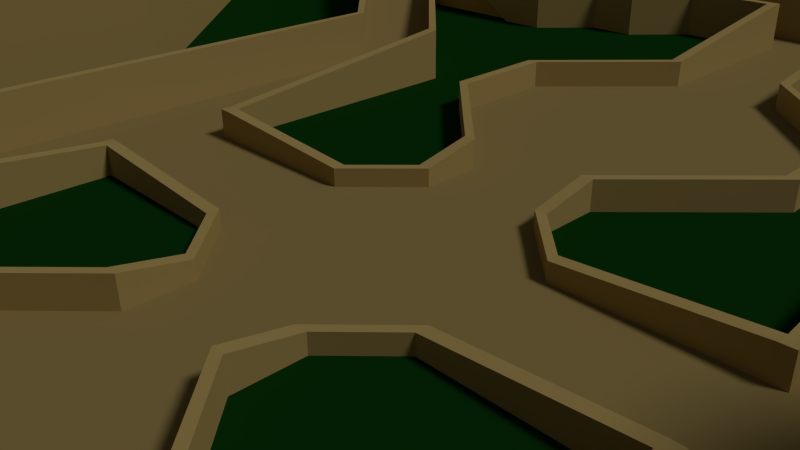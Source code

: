 # Source: Ancient_Ruins_Map.blend  (saved by Blender 2.72.0; exported with 4.5.12 LTS)
import bpy
from mathutils import Matrix  # noqa: F401  (used for matrix-valued properties, if any)

bpy.ops.wm.read_factory_settings(use_empty=True)
scene = bpy.context.scene
scene.name = 'Scene'

# ---- collections
col_collection_1 = bpy.data.collections.new('Collection 1'); scene.collection.children.link(col_collection_1)

# ---- materials (node trees are filled in below, after node groups)
mat_stonewall = bpy.data.materials.new('StoneWall')
mat_stonewall.alpha_threshold = 0.0
mat_stonewall.use_transparent_shadow = False
mat_stonewall.diffuse_color = (0.4672, 0.338, 0.1172, 1.0)
mat_stonewall.specular_color = (0.65, 0.4686, 0.16)
mat_stonewall.roughness = 0.5
mat_grass = bpy.data.materials.new('Grass')
mat_grass.alpha_threshold = 0.0
mat_grass.use_transparent_shadow = False
mat_grass.diffuse_color = (0.003342, 0.04203, 0.004115, 1.0)
mat_grass.specular_color = (0.009082, 0.2079, 0.01218)
mat_grass.roughness = 0.5
mat_stoneroad = bpy.data.materials.new('StoneRoad')
mat_stoneroad.alpha_threshold = 0.0
mat_stoneroad.use_transparent_shadow = False
mat_stoneroad.diffuse_color = (0.3185, 0.2315, 0.0819, 1.0)
mat_stoneroad.specular_color = (0.42, 0.3042, 0.106)
mat_stoneroad.roughness = 0.5

# ---- material node trees

# ---- world
world_world = bpy.data.worlds.new('World'); scene.world = world_world
world_world.color = (0.05088, 0.05088, 0.05088)
world_world.use_sun_shadow = False
world_world.sun_shadow_jitter_overblur = 0.0
world_world.cycles.sampling_method = 'MANUAL'
world_world.cycles.sample_map_resolution = 256
world_world.light_settings.ao_factor = 0.2143

# ---- cameras
cam_camera = bpy.data.cameras.new('Camera')
cam_camera.clip_end = 100.0
cam_camera.lens = 35.0
cam_camera.sensor_width = 32.0
cam_camera.sensor_height = 18.0
cam_camera.ortho_scale = 7.314
cam_camera.dof.focus_distance = 0.0
cam_camera.dof.aperture_fstop = 128.0

# ---- lights
light_lamp = bpy.data.lights.new('Lamp', 'SUN')
light_lamp.transmission_factor = 0.0
light_lamp.cutoff_distance = 30.0
light_lamp.angle = 0.1993
light_lamp.energy = 1.04
light_lamp.shadow_buffer_clip_start = 1.001
light_lamp.shadow_soft_size = 0.1
light_lamp.shadow_cascade_max_distance = 1000.0
light_lamp.cycles.use_multiple_importance_sampling = False

# ---- meshes
me_plane = bpy.data.meshes.new('Plane')
me_plane.from_pydata([(1.0, 1.0, 0.0), (15.0, 16.0, 4.0), (1.0, 2.0, 0.0), (11.0, 12.0, 0.0), (2.0, 1.0, 0.0), (10.0, 12.0, 0.0), (7.0, 12.0, 0.0), (8.0, 15.0, 0.0), (5.0, 1.0, 0.0), (6.0, 11.0, 0.0), (7.0, 11.0, 0.0), (5.0, 12.0, 0.0), (1.0, 3.0, 0.0), (5.0, 13.0, 0.0), (10.0, 11.0, 0.0), (7.0, 1.0, 0.0), (12.0, 11.0, 0.0), (6.0, 13.0, 0.0), (1.0, 13.0, 0.0), (6.0, 12.0, 0.0), (4.0, 12.0, 0.0), (4.0, 13.0, 0.0), (3.0, 14.0, 0.0), (3.0, 13.0, 0.0), (1.0, 14.0, 0.0), (1.0, 9.0, 0.0), (1.0, 7.0, 0.0), (7.0, 6.0, 0.0), (1.0, 5.0, 0.0), (5.0, 6.0, 0.0), (1.0, 6.5, 0.0), (3.0, 7.0, 0.0), (3.0, 5.0, 0.0), (1.0, 6.0, 0.0), (1.0, 5.5, 0.0), (15.0, 16.0, 0.0), (15.0, 14.0, 0.0), (9.0, 14.0, 0.0), (9.0, 15.0, 0.0), (10.0, 14.0, 0.0), (12.0, 16.0, 0.0), (7.0, 17.0, 0.0), (9.0, 19.0, 0.0), (8.0, 16.0, 0.0), (19.5, 16.0, 0.0), (19.5, 14.0, 0.0), (19.5, 8.0, 0.0), (14.0, 10.0, 0.0), (14.0, 8.0, 0.0), (15.0, 11.0, 0.0), (22.0, 8.0, 0.0), (14.5, 7.5, 0.0), (9.0, 2.0, 0.0), (0.0, 13.0, 0.0), (0.0, 14.0, 0.0), (0.0, 3.0, 0.0), (0.0, 9.0, 0.0), (0.0, 7.0, 0.0), (0.0, 1.0, 0.0), (0.0, 6.5, 0.0), (0.0, 5.0, 0.0), (0.0, 6.0, 0.0), (0.0, 2.0, 0.0), (0.0, 5.5, 0.0), (8.0, 26.53, 0.0), (10.0, 11.0, 2.0), (8.0, 29.03, 0.0), (0.0, 29.03, 0.0), (7.5, 21.53, 0.0), (2.0, 16.03, 0.0), (0.0, 16.03, 0.0), (10.0, 12.0, 2.0), (11.0, 10.0, 2.0), (12.0, 11.0, 2.0), (13.0, 22.03, 0.0), (16.0, 26.53, 0.0), (10.0, 21.03, 0.0), (19.5, 22.03, 0.0), (8.0, 21.03, 0.0), (11.0, 22.03, 0.0), (15.0, 20.03, 0.0), (7.0, 0.0, 0.0), (1.0, 0.0, 0.0), (5.0, 0.0, 0.0), (2.0, 0.0, 0.0), (22.0, 0.0, 0.0), (9.0, 0.0, 0.0), (11.0, 12.0, 2.0), (0.0, 0.0, 0.0), (11.0, 0.0, 4.0), (22.0, 0.0, 4.0), (15.0, 20.03, 4.0), (11.0, 22.03, 4.0), (8.0, 21.03, 4.0), (19.5, 22.03, 4.0), (10.0, 21.03, 4.0), (16.0, 26.53, 4.0), (13.0, 22.03, 4.0), (1.962, 16.42, 4.0), (1.848, 16.79, 4.0), (1.663, 17.14, 4.0), (1.414, 17.44, 4.0), (1.111, 17.69, 4.0), (0.7654, 17.88, 4.0), (0.3902, 17.99, 4.0), (0.0, 18.03, 4.0), (2.0, 16.03, 4.0), (7.5, 21.53, 4.0), (0.0, 29.03, 4.0), (8.0, 29.03, 4.0), (8.0, 25.03, 4.0), (8.0, 23.03, 4.0), (8.0, 26.53, 4.0), (8.0, 22.03, 4.0), (9.39, 1.962, 4.0), (9.765, 1.848, 4.0), (10.11, 1.663, 4.0), (10.41, 1.414, 4.0), (10.66, 1.111, 4.0), (10.85, 0.7654, 4.0), (10.96, 0.3902, 4.0), (9.0, 2.0, 4.0), (14.5, 7.5, 4.0), (22.0, 8.0, 4.0), (15.0, 11.0, 4.0), (14.0, 8.0, 4.0), (18.0, 8.0, 4.0), (14.0, 10.0, 4.0), (16.0, 8.0, 4.0), (19.5, 8.0, 4.0), (15.0, 8.0, 4.0), (15.0, 14.0, 4.0), (14.0, 15.0, 4.0), (6.0, 7.0, 0.0), (11.0, 10.0, 0.0), (14.0, 15.0, 0.0), (11.0, 0.0, 4.1), (9.0, 0.0, 4.1), (9.39, 1.962, 4.1), (9.765, 1.848, 4.1), (10.11, 1.663, 4.1), (10.41, 1.414, 4.1), (10.66, 1.111, 4.1), (10.85, 0.7654, 4.1), (10.96, 0.3902, 4.1), (9.0, 2.0, 4.1), (1.962, 16.42, 4.1), (1.848, 16.79, 4.1), (1.663, 17.14, 4.1), (1.414, 17.44, 4.1), (1.111, 17.69, 4.1), (0.7654, 17.88, 4.1), (0.3902, 17.99, 4.1), (0.0, 18.03, 4.1), (0.0, 16.03, 4.1), (2.0, 16.03, 4.1), (22.0, 0.0, 6.0), (8.0, 22.03, 6.0), (8.0, 26.53, 6.0), (8.0, 23.03, 6.0), (8.0, 25.03, 6.0), (8.0, 29.03, 6.0), (7.5, 21.53, 6.0), (2.0, 16.03, 6.0), (-3.815e-06, 29.03, 6.0), (9.0, 2.0, 6.0), (14.5, 7.5, 6.0), (22.0, 8.0, 6.0), (18.0, 8.0, 6.0), (16.0, 8.0, 6.0), (15.0, 8.0, 6.0), (9.191, 1.984, 4.0), (9.191, 1.984, 6.0), (16.0, 7.8, 4.0), (15.0, 7.8, 4.0), (15.0, 7.8, 6.0), (16.0, 7.8, 6.0), (21.8, 0.0, 4.0), (21.8, 0.0, 6.0), (21.8, 7.8, 6.0), (21.8, 7.8, 4.0), (18.0, 7.8, 4.0), (18.0, 7.8, 6.0), (9.0, 0.0, 6.0), (9.2, 0.0, 6.0), (9.0, 19.0, 1.0), (2.0, 16.23, 6.0), (2.0, 16.23, 4.0), (7.8, 23.03, 6.0), (7.8, 22.03, 6.0), (7.8, 22.03, 4.0), (7.8, 23.03, 4.0), (-3.815e-06, 28.83, 6.0), (-3.815e-06, 28.83, 4.0), (7.8, 28.83, 4.0), (7.8, 28.83, 6.0), (7.8, 25.03, 6.0), (7.8, 25.03, 4.0), (-3.815e-06, 16.03, 6.0), (7.0, 17.0, 1.0), (-3.815e-06, 16.23, 6.0), (-3.815e-06, 16.23, 4.1), (9.0, 19.4, 1.0), (6.6, 17.0, 1.0), (9.0, 19.4, 0.0), (6.6, 17.0, 0.0), (12.4, 16.0, 0.0), (12.4, 16.0, 1.0), (12.0, 16.0, 1.0), (10.0, 13.6, 0.0), (10.0, 13.6, 1.0), (10.0, 14.0, 1.0), (7.6, 16.0, 0.0), (7.6, 16.0, 1.0), (8.0, 16.0, 1.0), (9.0, 13.6, 0.0), (7.6, 15.0, 0.0), (7.6, 15.0, 1.0), (8.0, 15.0, 1.0), (9.0, 14.0, 1.0), (9.0, 13.6, 1.0), (7.3, 12.1, 0.0), (7.3, 12.1, 1.0), (7.1, 12.1, 1.0), (6.0, 13.2, 0.0), (6.0, 13.0, 1.0), (6.0, 13.2, 1.0), (4.0, 13.2, 0.0), (4.0, 13.0, 1.0), (4.0, 13.2, 1.0), (9.191, 0.0, 4.0), (3.0, 14.2, 1.0), (3.0, 14.0, 1.0), (3.0, 14.2, 0.0), (6.0, 10.8, 0.0), (0.0, 14.2, 1.0), (0.0, 14.0, 1.0), (0.0, 14.2, 0.0), (1.2, 9.0, 0.0), (7.0, 10.8, 0.0), (7.0, 11.0, 1.0), (7.0, 10.8, 1.0), (6.0, 11.0, 1.0), (6.0, 10.8, 1.0), (5.0, 11.8, 0.0), (5.0, 12.0, 1.0), (5.0, 11.8, 1.0), (4.0, 11.8, 0.0), (4.0, 12.0, 1.0), (4.0, 11.8, 1.0), (3.0, 12.8, 0.0), (3.0, 13.0, 1.0), (3.0, 12.8, 1.0), (1.2, 12.8, 0.0), (1.0, 13.0, 1.0), (1.2, 12.8, 1.0), (1.0, 9.0, 0.5), (1.2, 9.0, 0.5), (1.0, 12.8, 1.0), (3.2, 7.0, 0.0), (3.0, 7.0, 0.5), (3.2, 7.0, 0.5), (3.2, 5.0, 0.0), (3.0, 5.0, 0.5), (3.2, 5.0, 0.5), (1.2, 3.0, 0.0), (1.0, 3.0, 0.5), (1.2, 3.0, 0.5), (1.2, 2.0, 0.0), (1.0, 2.0, 0.3), (1.2, 2.0, 0.3), (2.0, 1.2, 0.0), (2.0, 1.0, 0.3), (2.0, 1.2, 0.3), (4.8, 1.0, 0.0), (4.8, 1.2, 0.0), (4.8, 1.0, 0.5), (4.8, 1.2, 0.5), (4.8, 6.0, 0.0), (5.0, 1.2, 0.0), (5.0, 1.0, 0.5), (5.0, 1.2, 0.5), (4.8, 6.0, 1.0), (7.15, 5.95, 0.0), (5.0, 6.0, 1.0), (5.9, 7.1, 0.0), (5.9, 7.1, 1.0), (6.0, 7.0, 1.0), (7.0, 6.0, 1.0), (7.15, 5.95, 1.0), (7.2, 0.0, 0.0), (7.0, 0.0, 1.0), (7.2, 0.0, 1.0), (10.0, 11.0, 1.7), (9.8, 11.0, 1.7), (9.8, 11.0, 2.2), (10.0, 11.0, 2.2), (6.0, 7.0, -0.1), (9.9, 10.9, 2.2), (10.0, 11.0, 1.61), (9.9, 10.9, 1.71), (9.8, 10.91, 1.7), (9.8, 10.91, 2.2), (9.9, 10.9, 1.61), (7.0, 11.0, -0.1), (9.8, 11.0, 1.6), (10.0, 12.0, 2.2), (10.0, 12.1, 2.0), (10.0, 12.1, 2.2), (10.0, 12.0, 1.9), (7.3, 12.0, -0.1), (7.1, 12.1, 0.0), (7.0, 12.0, 1.0), (7.3, 12.0, 1.0), (11.0, 12.0, 2.2), (10.95, 12.1, 2.0), (10.95, 12.1, 2.2), (11.0, 12.0, 1.9), (14.0, 15.0, 4.2), (13.95, 15.05, 4.0), (13.95, 15.05, 4.2), (14.0, 15.0, 3.9), (11.0, 10.0, 2.2), (11.0, 10.0, 1.9), (11.1, 9.9, 2.0), (11.1, 9.9, 2.2), (7.0, 6.0, -0.1), (12.0, 11.0, 2.2), (12.1, 10.9, 2.0), (12.1, 10.9, 2.2), (12.0, 11.0, 1.9), (15.0, 14.0, 4.2), (14.9, 13.8, 4.0), (15.0, 14.0, 3.9), (14.85, 13.85, 4.2), (14.9, 13.8, 4.2), (14.99, 13.8, 4.2), (15.0, 13.8, 4.0), (14.85, 13.85, 3.8), (14.95, 16.05, 4.0), (15.0, 16.0, 4.2), (14.95, 16.05, 4.2), (15.0, 16.0, 3.9), (14.95, 19.98, 4.0), (15.0, 20.03, 4.2), (14.95, 19.98, 4.2), (15.0, 20.03, 3.9), (13.0, 21.93, 4.0), (13.0, 22.03, 4.2), (13.0, 21.93, 4.2), (13.0, 22.03, 3.9), (11.0, 21.93, 4.0), (11.0, 22.03, 4.2), (11.0, 21.93, 4.2), (11.0, 22.03, 3.9), (10.05, 20.98, 4.0), (10.0, 21.03, 4.2), (10.05, 20.98, 4.2), (10.0, 21.03, 3.9), (7.95, 20.98, 4.0), (8.0, 21.03, 4.2), (7.95, 20.98, 4.2), (8.0, 21.03, 3.9), (7.45, 21.48, 4.0), (7.5, 21.53, 4.2), (7.45, 21.48, 4.2), (7.5, 21.53, 3.9), (15.0, 13.8, 3.9), (14.95, 11.05, 4.0), (15.0, 11.0, 4.2), (14.95, 11.05, 4.2), (15.0, 11.0, 3.9), (13.95, 10.05, 4.0), (14.0, 10.0, 4.2), (13.95, 10.05, 4.2), (14.0, 10.0, 3.9), (13.95, 7.95, 4.0), (14.45, 7.45, 4.0), (14.5, 7.5, 4.2), (14.0, 8.0, 4.2), (13.95, 7.95, 4.2), (14.45, 7.45, 4.2), (14.5, 7.5, 3.9), (14.0, 8.0, 3.9), (8.0, 26.73, 4.0), (16.1, 26.63, 4.0), (19.7, 22.03, 4.0), (19.7, 8.0, 4.0), (19.5, 22.03, 4.4), (16.0, 26.53, 4.4), (8.0, 26.53, 4.4), (19.5, 8.0, 4.4), (8.0, 26.73, 4.4), (16.1, 26.63, 4.4), (19.7, 22.03, 4.4), (19.7, 8.0, 4.4), (19.5, 22.03, 3.9), (16.0, 26.53, 3.9), (8.0, 26.53, 3.9), (19.5, 8.0, 3.9), (8.0, 35.73, 7.0), (24.1, 35.63, 7.0), (30.7, 25.03, 7.0), (30.7, 8.0, 7.0), (30.7, 0.0, 7.0), (0.0, 35.73, 7.0), (22.0, 4.0, 4.0), (19.7, 15.01, 4.0), (17.9, 24.33, 4.0), (12.05, 26.68, 4.0), (30.7, 16.51, 7.0), (30.9, 31.33, 7.0), (16.05, 35.68, 7.0), (8.0, 31.23, 4.0), (20.1, 31.13, 4.0), (24.85, 23.53, 4.0), (24.85, 0.0, 4.0), (30.7, 4.0, 7.0), (24.85, 8.0, 4.0), (14.05, 31.18, 4.0), (25.05, 27.83, 4.0), (24.85, 15.76, 4.0), (24.85, 4.0, 4.0), (4.0, 29.03, 4.0), (0.0, 31.23, 4.0), (4.0, 35.73, 7.0), (4.0, 31.23, 4.0), (34.7, 25.03, 7.0), (34.7, 8.0, 7.0), (34.7, 0.0, 7.0), (34.7, 16.51, 7.0), (34.9, 31.33, 7.0), (34.7, 4.0, 7.0), (8.0, 39.73, 7.0), (24.1, 39.63, 7.0), (0.0, 39.73, 7.0), (16.05, 39.68, 7.0), (4.0, 39.73, 7.0)], [(45, 44), (46, 45), (44, 77), (397, 396), (398, 397)], [(58, 0, 2, 62), (0, 4, 2), (62, 2, 12, 55), (8, 83, 81, 15), (56, 25, 18, 53), (13, 11, 19, 17), (19, 9, 10, 6), (21, 20, 11, 13), (25, 56, 57, 26), (11, 9, 19), (26, 30, 33, 34, 28, 32, 31), (22, 23, 20, 21), (26, 31, 25), (4, 84, 83, 8), (0, 82, 84, 4), (28, 60, 55, 12), (28, 12, 32), (24, 18, 23, 22), (53, 18, 24, 54), (58, 88, 82, 0), (8, 15, 27, 29), (63, 60, 28, 34, 33, 30, 26, 57, 59, 61), (17, 19, 6, 311, 37, 38, 7), (7, 38, 37, 39, 40, 42, 41, 43), (75, 64, 112, 96), (68, 107, 106, 69), (74, 80, 91, 97), (52, 121, 122, 51), (66, 109, 112, 64), (46, 129, 123, 50), (91, 80, 35, 1), (77, 75, 96, 94), (72, 65, 133, 27), (134, 72, 27), (3, 5, 71, 87), (16, 36, 131, 73), (51, 122, 125, 48), (79, 92, 95, 76), (16, 73, 72, 134), (78, 93, 107, 68), (103, 151, 150, 102), (48, 125, 127, 47), (1, 35, 135, 132), (50, 123, 406, 90, 85), (79, 74, 97, 92), (47, 127, 124, 49), (71, 65, 72, 73, 87), (67, 108, 423, 109, 66), (107, 113, 111, 110, 112, 109, 423, 108, 105, 104, 103, 102, 101, 100, 99, 98, 106), (36, 49, 124, 131), (87, 132, 135, 3), (122, 121, 114, 115, 116, 117, 118, 119, 120, 89, 90, 406, 123, 129, 126, 128, 130), (117, 141, 142, 118), (76, 95, 93, 78), (4, 8, 29, 133, 14, 10, 9, 11, 20, 23, 18, 25, 31, 32, 12, 2), (16, 134, 27, 15, 81, 86, 52, 51, 48, 47, 49, 36), (6, 5, 3, 135, 35, 80, 74, 79, 76, 78, 68, 69, 70, 54, 24, 22, 21, 13, 17, 7, 43, 41, 42, 40, 39, 37, 311), (6, 10, 65, 71), (5, 6, 71), (10, 14, 65), (87, 73, 131, 132), (65, 14, 133), (29, 27, 133), (138, 145, 137, 136, 144, 143, 142, 141, 140, 139), (120, 144, 136, 89), (116, 140, 141, 117), (119, 143, 144, 120), (171, 121, 145, 165, 172), (118, 142, 143, 119), (115, 139, 140, 116), (114, 138, 139, 115), (146, 147, 148, 149, 150, 151, 152, 153, 154, 155), (102, 150, 149, 101), (105, 153, 152, 104), (98, 146, 155, 106), (104, 152, 151, 103), (101, 149, 148, 100), (100, 148, 147, 99), (99, 147, 146, 98), (69, 106, 154, 70), (165, 183, 184, 172), (170, 166, 165, 172, 175), (173, 176, 175, 174), (130, 128, 173, 174), (170, 169, 128, 130), (169, 170, 175, 176), (128, 169, 176, 173), (114, 121, 145, 138), (172, 171, 174, 175), (90, 156, 178, 177), (179, 180, 177, 178), (168, 167, 123, 129, 126), (168, 126, 181, 182), (182, 181, 180, 179), (167, 156, 90, 406, 123), (182, 179, 178, 156, 167, 168), (188, 191, 190, 189), (187, 186, 189, 190), (194, 195, 192, 193), (197, 196, 195, 194), (187, 201, 200, 186), (42, 185, 199, 41), (113, 107, 106, 187, 190), (113, 111, 159, 157), (111, 113, 190, 191), (159, 111, 191, 188), (157, 162, 163, 106, 107, 113), (110, 109, 161, 158, 160), (110, 160, 196, 197), (161, 164, 192, 195, 196, 160, 158), (109, 423, 108, 164, 161), (197, 194, 193, 108, 423, 109, 110), (202, 204, 205, 203), (185, 202, 203, 199), (41, 205, 203, 199), (42, 185, 202, 204), (208, 185, 42, 40), (208, 207, 202, 185), (207, 206, 204, 202), (210, 207, 208, 211), (210, 209, 206, 207), (211, 208, 40, 39), (199, 214, 43, 41), (212, 213, 203, 205), (214, 199, 203, 213), (219, 211, 39, 37), (210, 220, 215, 209), (210, 211, 219, 220), (217, 213, 212, 216), (7, 43, 214, 218), (214, 213, 217, 218), (220, 219, 223, 222), (222, 221, 215, 220), (221, 222, 308, 307), (223, 219, 37, 311), (217, 216, 224, 226), (218, 225, 17, 7), (225, 226, 229, 228), (218, 217, 226, 225), (226, 224, 227, 229), (239, 241, 243, 234), (224, 17, 21, 227), (17, 225, 228, 21), (130, 122, 121, 145, 165, 166, 170), (52, 86, 137, 145, 121), (145, 137, 183, 165), (184, 230, 171, 172), (162, 157, 159, 188, 189, 186, 200, 198, 163), (163, 198, 154, 106), (229, 227, 233, 231), (228, 229, 231, 232), (241, 240, 242, 243), (231, 233, 237, 235), (233, 22, 54, 237), (232, 231, 235, 236), (22, 232, 236, 54), (237, 54, 236, 235), (21, 228, 232, 22), (227, 21, 22, 233), (242, 9, 11, 245), (239, 10, 240, 241), (249, 248, 251, 252), (246, 244, 234, 243), (234, 243, 242, 9), (240, 10, 9, 242), (10, 239, 234, 9), (243, 242, 245, 246), (250, 252, 255, 253), (255, 258, 256, 257), (246, 245, 248, 249), (244, 246, 249, 247), (245, 11, 20, 248), (238, 253, 255, 257), (11, 244, 247, 20), (247, 249, 252, 250), (20, 247, 250, 23), (256, 258, 254, 18, 25), (248, 20, 23, 251), (260, 263, 264, 261), (23, 250, 253, 18), (251, 23, 18, 254), (256, 260, 261, 257), (252, 251, 254, 258, 255), (257, 261, 259, 238), (25, 31, 260, 256), (238, 259, 31, 25), (261, 264, 262, 259), (31, 32, 263, 260), (267, 270, 268, 265), (259, 262, 32, 31), (269, 272, 273, 270), (264, 267, 265, 262), (263, 266, 267, 264), (262, 265, 12, 32), (32, 12, 266, 263), (266, 269, 270, 267), (12, 2, 269, 266), (265, 268, 2, 12), (270, 273, 271, 268), (2, 4, 272, 269), (271, 275, 274, 4), (268, 271, 4, 2), (284, 287, 286, 282), (4, 274, 276, 272), (273, 277, 275, 271), (272, 276, 277, 273), (281, 284, 282, 277), (276, 280, 281, 277), (275, 279, 8, 274), (279, 281, 280, 8), (274, 8, 280, 276), (277, 282, 278, 275), (279, 29, 284, 281), (275, 278, 29, 279), (282, 286, 285, 278), (278, 285, 133, 29), (298, 300, 293, 296), (29, 133, 287, 284), (283, 27, 288, 289), (289, 288, 291, 292), (283, 289, 292, 290), (290, 292, 291, 81), (27, 283, 290, 81), (288, 27, 81, 291), (295, 296, 293, 294), (301, 302, 295, 294), (302, 298, 296, 295), (300, 133, 297, 303), (286, 287, 298, 302), (285, 286, 302, 301), (287, 133, 300, 298), (301, 302, 241, 239), (133, 285, 297), (10, 240, 295, 294), (293, 300, 303, 299), (285, 301, 303, 297), (302, 295, 240, 241), (304, 305, 301, 239), (301, 305, 299), (303, 301, 299), (306, 313, 312, 6, 71), (222, 223, 312, 313), (311, 6, 312, 223), (308, 222, 313, 306), (307, 309, 310, 221), (308, 316, 315, 307), (314, 316, 308, 306), (87, 314, 306, 71), (315, 317, 309, 307), (314, 87, 132, 318), (320, 319, 315, 316), (316, 314, 318, 320), (319, 321, 317, 315), (318, 132, 321, 319, 320), (325, 324, 283, 289), (322, 288, 27, 72), (289, 288, 322, 325), (324, 323, 326, 283), (329, 328, 324, 325), (72, 73, 327, 322), (322, 327, 329, 325), (328, 330, 323, 324), (73, 131, 331, 334, 327), (334, 331, 336, 335), (331, 336, 337, 131), (329, 335, 332, 328), (327, 334, 335, 329), (335, 332, 337, 336), (332, 338, 330, 328), (340, 318, 132, 1), (339, 319, 320, 341), (321, 319, 339, 342), (340, 341, 320, 318), (346, 342, 339, 343), (340, 1, 91, 344), (343, 339, 341, 345), (341, 340, 344, 345), (343, 347, 350, 346), (97, 348, 344, 91), (347, 343, 345, 349), (345, 344, 348, 349), (350, 347, 351, 354), (351, 347, 349, 353), (353, 349, 348, 352), (97, 92, 352, 348), (358, 354, 351, 355), (355, 351, 353, 357), (352, 92, 95, 356), (352, 356, 357, 353), (362, 358, 355, 359), (359, 355, 357, 361), (356, 95, 93, 360), (356, 360, 361, 357), (366, 362, 359, 363), (360, 93, 107, 364), (363, 359, 361, 365), (361, 360, 364, 365), (367, 333, 332), (332, 333, 338), (332, 368, 371, 367), (370, 368, 332, 335), (369, 336, 131, 124), (335, 336, 369, 370), (371, 368, 372, 375), (372, 368, 370, 374), (124, 127, 373, 369), (369, 373, 374, 370), (383, 376, 377, 382), (375, 372, 376, 383), (377, 376, 380, 381), (374, 380, 376, 372), (125, 122, 378, 379), (127, 125, 379, 373), (373, 379, 380, 374), (378, 381, 380, 379), (395, 387, 407, 386, 394), (391, 388, 94, 129), (395, 394, 388, 391), (389, 96, 94, 388), (132, 131, 337, 124, 127, 125, 122, 130, 128, 126, 129, 94, 96, 112, 110, 111, 113, 107, 93, 95, 92, 97, 91, 1), (394, 386, 408, 385, 393), (389, 393, 392, 390), (388, 394, 393, 389), (390, 112, 96, 389), (392, 393, 385, 409, 384), (419, 414, 401, 412), (420, 415, 402, 411), (422, 416, 404, 417), (426, 425, 405, 424), (413, 419, 412, 400), (384, 409, 419, 413), (409, 385, 414, 419), (414, 420, 411, 401), (385, 408, 420, 414), (408, 386, 415, 420), (415, 421, 410, 402), (386, 407, 421, 415), (418, 422, 417, 403), (123, 406, 422, 418), (406, 90, 416, 422), (421, 418, 403, 410), (407, 387, 418, 421), (423, 426, 424, 108), (413, 400, 425, 426), (109, 413, 426, 423), (417, 432, 428, 403), (402, 427, 431, 411), (403, 428, 430, 410), (404, 429, 432, 417), (410, 430, 427, 402), (400, 433, 437, 425), (412, 436, 433, 400), (425, 437, 435, 405), (401, 434, 436, 412), (411, 431, 434, 401)])
me_plane.polygons.foreach_set('material_index', [2, 2, 2, 2, 2, 2, 2, 2, 2, 2, 2, 2, 2, 2, 2, 2, 2, 2, 2, 2, 2, 2, 2, 2, 0, 0, 0, 0, 0, 0, 0, 0, 2, 0, 0, 0, 0, 0, 0, 0, 0, 0, 0, 0, 0, 0, 2, 0, 2, 0, 0, 2, 0, 0, 1, 1, 1, 2, 0, 0, 2, 0, 2, 0, 0, 0, 0, 0, 0, 0, 0, 0, 0, 0, 0, 0, 0, 0, 0, 0, 0, 0, 0, 0, 0, 0, 0, 0, 0, 0, 0, 0, 0, 0, 0, 0, 0, 0, 0, 0, 0, 0, 0, 0, 0, 0, 0, 0, 0, 0, 0, 0, 0, 0, 0, 0, 0, 0, 0, 0, 0, 0, 0, 0, 0, 0, 0, 0, 0, 0, 0, 0, 0, 0, 0, 0, 0, 0, 0, 0, 0, 0, 0, 0, 0, 0, 0, 0, 0, 0, 0, 0, 0, 0, 0, 0, 0, 0, 0, 0, 0, 0, 0, 0, 0, 0, 0, 0, 0, 0, 0, 0, 0, 0, 0, 0, 0, 0, 0, 0, 0, 0, 0, 0, 0, 0, 0, 0, 0, 0, 0, 0, 0, 0, 0, 0, 0, 0, 0, 0, 0, 0, 0, 0, 0, 0, 0, 0, 0, 0, 0, 0, 0, 0, 0, 0, 0, 0, 0, 0, 0, 0, 0, 0, 0, 0, 0, 0, 0, 0, 0, 0, 0, 0, 0, 0, 0, 0, 0, 0, 0, 0, 0, 0, 0, 0, 0, 0, 0, 0, 0, 0, 0, 0, 0, 0, 0, 0, 0, 0, 0, 0, 0, 0, 0, 0, 0, 0, 0, 0, 0, 0, 0, 0, 0, 0, 0, 0, 0, 0, 0, 0, 0, 0, 0, 0, 0, 0, 0, 0, 0, 0, 0, 0, 0, 0, 0, 0, 0, 0, 0, 0, 0, 0, 0, 0, 0, 0, 0, 0, 0, 0, 0, 0, 0, 0, 0, 0, 0, 2, 0, 0, 0, 0, 0, 1, 1, 1, 1, 1, 1, 1, 1, 1, 1, 1, 1, 1, 1, 1, 1, 1, 1, 1, 1, 1, 1, 1, 1, 1, 1, 1, 1, 1, 1])
me_plane.materials.append(mat_stonewall)
me_plane.materials.append(mat_grass)
me_plane.materials.append(mat_stoneroad)
me_plane.use_remesh_preserve_volume = False
me_plane.use_remesh_preserve_attributes = False
me_plane.use_mirror_vertex_groups = False
me_plane.update()

# ---- objects
ob_plane = bpy.data.objects.new('Plane', me_plane)
ob_lamp = bpy.data.objects.new('Lamp', light_lamp)
ob_camera = bpy.data.objects.new('Camera', cam_camera)

# ---- transforms, parenting, visibility, modifiers, constraints
ob_plane.location = (0.0, 0.0, 0.0)
ob_plane.lineart.crease_threshold = 0.0
_m = ob_plane.modifiers.new('Mirror', 'MIRROR')
_m.use_axis = (True, True, False)
ob_lamp.location = (0.0, 0.0, 11.0)
ob_lamp.rotation_euler = (0.6503, 0.05522, 1.866)
ob_lamp.lock_rotations_4d = False
ob_lamp.empty_display_type = 'ARROWS'
ob_lamp.color = (0.0, 0.0, 0.0, 0.0)
ob_lamp.lineart.crease_threshold = 0.0
ob_camera.location = (7.481, -6.508, 5.344)
ob_camera.rotation_euler = (1.109, 0.01082, 0.8149)
ob_camera.lock_rotations_4d = False
ob_camera.empty_display_type = 'ARROWS'
ob_camera.color = (0.0, 0.0, 0.0, 0.0)
ob_camera.display_type = 'WIRE'
ob_camera.lineart.crease_threshold = 0.0

# ---- collection membership
col_collection_1.objects.link(ob_plane)
col_collection_1.objects.link(ob_lamp)
col_collection_1.objects.link(ob_camera)

# ---- scene / render settings (as saved in the file)
scene.camera = ob_camera
scene.frame_start = 1; scene.frame_end = 250; scene.frame_set(29)
scene.render.engine = 'BLENDER_EEVEE_NEXT'
scene.render.resolution_percentage = 50
scene.render.dither_intensity = 0.0
scene.cycles.use_denoising = False
scene.cycles.samples = 10
scene.cycles.sampling_pattern = 'TABULATED_SOBOL'
scene.cycles.light_sampling_threshold = 0.0
scene.cycles.use_adaptive_sampling = False
scene.cycles.use_light_tree = False
scene.cycles.blur_glossy = 0.0
scene.cycles.pixel_filter_type = 'GAUSSIAN'
scene.cycles.sample_clamp_indirect = 0.0
scene.view_settings.view_transform = 'Standard'
bpy.context.view_layer.update()
